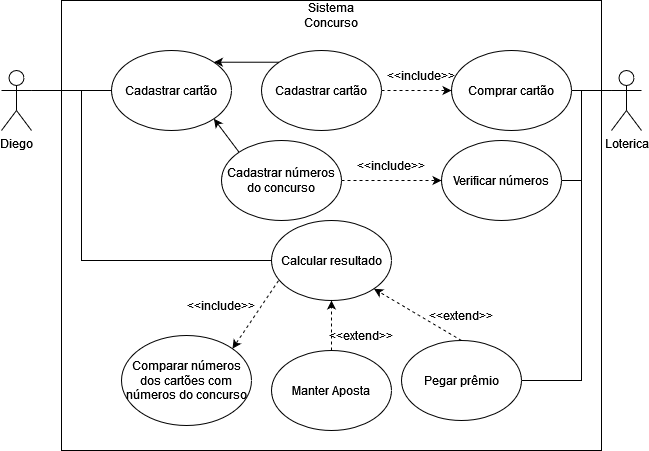

The diagram above was exported from draw.io. Its source (the exported page's mxGraphModel, read from the mxfile embedded in the PNG):
<mxGraphModel dx="1108" dy="437" grid="1" gridSize="10" guides="1" tooltips="1" connect="1" arrows="1" fold="1" page="1" pageScale="1" pageWidth="827" pageHeight="1169" math="0" shadow="0">
  <root>
    <mxCell id="0" />
    <mxCell id="1" parent="0" />
    <mxCell id="yz2a2lgfCSkWBWl9cp_3-10" value="" style="rounded=0;whiteSpace=wrap;html=1;fontStyle=1" parent="1" vertex="1">
      <mxGeometry x="100" y="10" width="540" height="450" as="geometry" />
    </mxCell>
    <mxCell id="UuNDO4Iitmze3hF04F6D-1" value="&lt;div&gt;Diego&lt;/div&gt;" style="shape=umlActor;verticalLabelPosition=bottom;verticalAlign=top;html=1;outlineConnect=0;" parent="1" vertex="1">
      <mxGeometry x="40" y="80" width="30" height="60" as="geometry" />
    </mxCell>
    <mxCell id="UuNDO4Iitmze3hF04F6D-3" value="Calcular resultado" style="ellipse;whiteSpace=wrap;html=1;" parent="1" vertex="1">
      <mxGeometry x="310" y="230" width="120" height="80" as="geometry" />
    </mxCell>
    <mxCell id="UuNDO4Iitmze3hF04F6D-14" value="&amp;lt;&amp;lt;include&amp;gt;&amp;gt;" style="text;html=1;strokeColor=none;fillColor=none;align=center;verticalAlign=middle;whiteSpace=wrap;rounded=0;" parent="1" vertex="1">
      <mxGeometry x="430" y="70" width="60" height="30" as="geometry" />
    </mxCell>
    <mxCell id="UuNDO4Iitmze3hF04F6D-17" value="Pegar prêmio" style="ellipse;whiteSpace=wrap;html=1;" parent="1" vertex="1">
      <mxGeometry x="440" y="350" width="120" height="80" as="geometry" />
    </mxCell>
    <mxCell id="UuNDO4Iitmze3hF04F6D-21" value="" style="endArrow=none;html=1;rounded=0;exitX=1;exitY=0.3333333333333333;exitDx=0;exitDy=0;exitPerimeter=0;entryX=0;entryY=0.5;entryDx=0;entryDy=0;" parent="1" source="UuNDO4Iitmze3hF04F6D-1" target="UuNDO4Iitmze3hF04F6D-3" edge="1">
      <mxGeometry width="50" height="50" relative="1" as="geometry">
        <mxPoint x="200" y="160" as="sourcePoint" />
        <mxPoint x="310" y="160" as="targetPoint" />
        <Array as="points">
          <mxPoint x="100" y="100" />
          <mxPoint x="120" y="100" />
          <mxPoint x="120" y="270" />
        </Array>
      </mxGeometry>
    </mxCell>
    <mxCell id="UuNDO4Iitmze3hF04F6D-23" value="Manter Aposta" style="ellipse;whiteSpace=wrap;html=1;" parent="1" vertex="1">
      <mxGeometry x="310" y="360" width="120" height="80" as="geometry" />
    </mxCell>
    <mxCell id="UuNDO4Iitmze3hF04F6D-24" value="Cadastrar cartão" style="ellipse;whiteSpace=wrap;html=1;" parent="1" vertex="1">
      <mxGeometry x="300" y="60" width="120" height="80" as="geometry" />
    </mxCell>
    <mxCell id="UuNDO4Iitmze3hF04F6D-25" value="Comprar cartão" style="ellipse;whiteSpace=wrap;html=1;" parent="1" vertex="1">
      <mxGeometry x="490" y="60" width="120" height="80" as="geometry" />
    </mxCell>
    <mxCell id="UuNDO4Iitmze3hF04F6D-27" value="" style="html=1;labelBackgroundColor=#ffffff;startArrow=none;startFill=0;startSize=6;endArrow=classic;endFill=1;endSize=6;jettySize=auto;orthogonalLoop=1;strokeWidth=1;dashed=1;fontSize=14;rounded=0;exitX=1;exitY=0.5;exitDx=0;exitDy=0;entryX=0;entryY=0.5;entryDx=0;entryDy=0;" parent="1" source="UuNDO4Iitmze3hF04F6D-24" target="UuNDO4Iitmze3hF04F6D-25" edge="1">
      <mxGeometry width="60" height="60" relative="1" as="geometry">
        <mxPoint x="435" y="69.5" as="sourcePoint" />
        <mxPoint x="525" y="69.5" as="targetPoint" />
      </mxGeometry>
    </mxCell>
    <mxCell id="yz2a2lgfCSkWBWl9cp_3-1" value="Loterica" style="shape=umlActor;verticalLabelPosition=bottom;verticalAlign=top;html=1;outlineConnect=0;" parent="1" vertex="1">
      <mxGeometry x="650" y="80" width="30" height="60" as="geometry" />
    </mxCell>
    <mxCell id="yz2a2lgfCSkWBWl9cp_3-2" value="" style="endArrow=none;html=1;rounded=0;exitX=0;exitY=0.3333333333333333;exitDx=0;exitDy=0;exitPerimeter=0;entryX=1;entryY=0.5;entryDx=0;entryDy=0;" parent="1" source="yz2a2lgfCSkWBWl9cp_3-1" target="UuNDO4Iitmze3hF04F6D-25" edge="1">
      <mxGeometry width="50" height="50" relative="1" as="geometry">
        <mxPoint x="80" y="110" as="sourcePoint" />
        <mxPoint x="220" y="90" as="targetPoint" />
      </mxGeometry>
    </mxCell>
    <mxCell id="yz2a2lgfCSkWBWl9cp_3-4" value="" style="html=1;labelBackgroundColor=#ffffff;startArrow=none;startFill=0;startSize=6;endArrow=classic;endFill=1;endSize=6;jettySize=auto;orthogonalLoop=1;strokeWidth=1;dashed=1;fontSize=14;rounded=0;exitX=0.5;exitY=0;exitDx=0;exitDy=0;entryX=1;entryY=1;entryDx=0;entryDy=0;" parent="1" source="UuNDO4Iitmze3hF04F6D-17" target="UuNDO4Iitmze3hF04F6D-3" edge="1">
      <mxGeometry width="60" height="60" relative="1" as="geometry">
        <mxPoint x="340" y="90" as="sourcePoint" />
        <mxPoint x="300" y="240" as="targetPoint" />
      </mxGeometry>
    </mxCell>
    <mxCell id="yz2a2lgfCSkWBWl9cp_3-5" value="" style="html=1;labelBackgroundColor=#ffffff;startArrow=none;startFill=0;startSize=6;endArrow=classic;endFill=1;endSize=6;jettySize=auto;orthogonalLoop=1;strokeWidth=1;dashed=1;fontSize=14;rounded=0;entryX=0.5;entryY=1;entryDx=0;entryDy=0;exitX=0.5;exitY=0;exitDx=0;exitDy=0;" parent="1" source="UuNDO4Iitmze3hF04F6D-23" target="UuNDO4Iitmze3hF04F6D-3" edge="1">
      <mxGeometry width="60" height="60" relative="1" as="geometry">
        <mxPoint x="380" y="210" as="sourcePoint" />
        <mxPoint x="350" y="280" as="targetPoint" />
      </mxGeometry>
    </mxCell>
    <mxCell id="yz2a2lgfCSkWBWl9cp_3-6" value="&amp;lt;&amp;lt;extend&amp;gt;&amp;gt;" style="text;html=1;strokeColor=none;fillColor=none;align=center;verticalAlign=middle;whiteSpace=wrap;rounded=0;" parent="1" vertex="1">
      <mxGeometry x="370" y="330" width="60" height="30" as="geometry" />
    </mxCell>
    <mxCell id="yz2a2lgfCSkWBWl9cp_3-7" value="&amp;lt;&amp;lt;extend&amp;gt;&amp;gt;" style="text;html=1;strokeColor=none;fillColor=none;align=center;verticalAlign=middle;whiteSpace=wrap;rounded=0;" parent="1" vertex="1">
      <mxGeometry x="470" y="310" width="60" height="30" as="geometry" />
    </mxCell>
    <mxCell id="yz2a2lgfCSkWBWl9cp_3-9" value="" style="endArrow=none;html=1;rounded=0;exitX=0;exitY=0.3333333333333333;exitDx=0;exitDy=0;exitPerimeter=0;" parent="1" source="yz2a2lgfCSkWBWl9cp_3-1" target="UuNDO4Iitmze3hF04F6D-17" edge="1">
      <mxGeometry width="50" height="50" relative="1" as="geometry">
        <mxPoint x="700" y="120" as="sourcePoint" />
        <mxPoint x="550" y="110" as="targetPoint" />
        <Array as="points">
          <mxPoint x="620" y="100" />
          <mxPoint x="620" y="390" />
        </Array>
      </mxGeometry>
    </mxCell>
    <mxCell id="yz2a2lgfCSkWBWl9cp_3-12" value="Sistema Concurso" style="text;html=1;strokeColor=none;fillColor=none;align=center;verticalAlign=middle;whiteSpace=wrap;rounded=0;" parent="1" vertex="1">
      <mxGeometry x="340" y="10" width="60" height="30" as="geometry" />
    </mxCell>
    <mxCell id="yz2a2lgfCSkWBWl9cp_3-15" value="" style="endArrow=none;html=1;rounded=0;exitX=1;exitY=0.3333333333333333;exitDx=0;exitDy=0;exitPerimeter=0;entryX=0;entryY=0.5;entryDx=0;entryDy=0;" parent="1" source="UuNDO4Iitmze3hF04F6D-1" target="fYsONCZcJQBP32z2zQzZ-1" edge="1">
      <mxGeometry width="50" height="50" relative="1" as="geometry">
        <mxPoint x="100" y="110" as="sourcePoint" />
        <mxPoint x="200" y="350" as="targetPoint" />
        <Array as="points">
          <mxPoint x="100" y="100" />
          <mxPoint x="120" y="100" />
        </Array>
      </mxGeometry>
    </mxCell>
    <mxCell id="yz2a2lgfCSkWBWl9cp_3-16" value="Cadastrar números do concurso" style="ellipse;whiteSpace=wrap;html=1;" parent="1" vertex="1">
      <mxGeometry x="260" y="150" width="120" height="80" as="geometry" />
    </mxCell>
    <mxCell id="yz2a2lgfCSkWBWl9cp_3-17" value="Verificar números" style="ellipse;whiteSpace=wrap;html=1;" parent="1" vertex="1">
      <mxGeometry x="480" y="150" width="120" height="80" as="geometry" />
    </mxCell>
    <mxCell id="yz2a2lgfCSkWBWl9cp_3-18" value="" style="html=1;labelBackgroundColor=#ffffff;startArrow=none;startFill=0;startSize=6;endArrow=classic;endFill=1;endSize=6;jettySize=auto;orthogonalLoop=1;strokeWidth=1;dashed=1;fontSize=14;rounded=0;exitX=1;exitY=0.5;exitDx=0;exitDy=0;entryX=0;entryY=0.5;entryDx=0;entryDy=0;" parent="1" source="yz2a2lgfCSkWBWl9cp_3-16" target="yz2a2lgfCSkWBWl9cp_3-17" edge="1">
      <mxGeometry width="60" height="60" relative="1" as="geometry">
        <mxPoint x="320" y="110" as="sourcePoint" />
        <mxPoint x="390" y="110" as="targetPoint" />
      </mxGeometry>
    </mxCell>
    <mxCell id="yz2a2lgfCSkWBWl9cp_3-19" value="&amp;lt;&amp;lt;include&amp;gt;&amp;gt;" style="text;html=1;strokeColor=none;fillColor=none;align=center;verticalAlign=middle;whiteSpace=wrap;rounded=0;" parent="1" vertex="1">
      <mxGeometry x="400" y="160" width="60" height="30" as="geometry" />
    </mxCell>
    <mxCell id="yz2a2lgfCSkWBWl9cp_3-20" value="" style="endArrow=none;html=1;rounded=0;entryX=1;entryY=0.5;entryDx=0;entryDy=0;exitX=0;exitY=0.3333333333333333;exitDx=0;exitDy=0;exitPerimeter=0;" parent="1" source="yz2a2lgfCSkWBWl9cp_3-1" target="yz2a2lgfCSkWBWl9cp_3-17" edge="1">
      <mxGeometry width="50" height="50" relative="1" as="geometry">
        <mxPoint x="580" y="110" as="sourcePoint" />
        <mxPoint x="390" y="400" as="targetPoint" />
        <Array as="points">
          <mxPoint x="620" y="100" />
          <mxPoint x="620" y="190" />
        </Array>
      </mxGeometry>
    </mxCell>
    <mxCell id="yz2a2lgfCSkWBWl9cp_3-22" value="Comparar números dos cartões com números do concurso" style="ellipse;whiteSpace=wrap;html=1;" parent="1" vertex="1">
      <mxGeometry x="160" y="345" width="130" height="90" as="geometry" />
    </mxCell>
    <mxCell id="yz2a2lgfCSkWBWl9cp_3-23" value="" style="html=1;labelBackgroundColor=#ffffff;startArrow=none;startFill=0;startSize=6;endArrow=classic;endFill=1;endSize=6;jettySize=auto;orthogonalLoop=1;strokeWidth=1;dashed=1;fontSize=14;rounded=0;entryX=1;entryY=0;entryDx=0;entryDy=0;exitX=0.058;exitY=0.752;exitDx=0;exitDy=0;exitPerimeter=0;" parent="1" source="UuNDO4Iitmze3hF04F6D-3" target="yz2a2lgfCSkWBWl9cp_3-22" edge="1">
      <mxGeometry width="60" height="60" relative="1" as="geometry">
        <mxPoint x="340" y="360" as="sourcePoint" />
        <mxPoint x="367.57359312880726" y="318.2842712474619" as="targetPoint" />
      </mxGeometry>
    </mxCell>
    <mxCell id="yz2a2lgfCSkWBWl9cp_3-24" value="&amp;lt;&amp;lt;include&amp;gt;&amp;gt;" style="text;html=1;strokeColor=none;fillColor=none;align=center;verticalAlign=middle;whiteSpace=wrap;rounded=0;" parent="1" vertex="1">
      <mxGeometry x="230" y="300" width="60" height="30" as="geometry" />
    </mxCell>
    <mxCell id="fYsONCZcJQBP32z2zQzZ-1" value="Cadastrar cartão" style="ellipse;whiteSpace=wrap;html=1;" vertex="1" parent="1">
      <mxGeometry x="150" y="60" width="120" height="80" as="geometry" />
    </mxCell>
    <mxCell id="fYsONCZcJQBP32z2zQzZ-5" value="" style="endArrow=classic;html=1;rounded=0;entryX=1;entryY=0;entryDx=0;entryDy=0;exitX=0;exitY=0;exitDx=0;exitDy=0;" edge="1" parent="1" source="UuNDO4Iitmze3hF04F6D-24" target="fYsONCZcJQBP32z2zQzZ-1">
      <mxGeometry width="50" height="50" relative="1" as="geometry">
        <mxPoint x="390" y="250" as="sourcePoint" />
        <mxPoint x="440" y="200" as="targetPoint" />
      </mxGeometry>
    </mxCell>
    <mxCell id="fYsONCZcJQBP32z2zQzZ-6" value="" style="endArrow=classic;html=1;rounded=0;exitX=0;exitY=0;exitDx=0;exitDy=0;entryX=1;entryY=1;entryDx=0;entryDy=0;" edge="1" parent="1" source="yz2a2lgfCSkWBWl9cp_3-16" target="fYsONCZcJQBP32z2zQzZ-1">
      <mxGeometry width="50" height="50" relative="1" as="geometry">
        <mxPoint x="327.57359312880726" y="81.71572875253821" as="sourcePoint" />
        <mxPoint x="262.42640687119274" y="91.7157287525381" as="targetPoint" />
      </mxGeometry>
    </mxCell>
  </root>
</mxGraphModel>